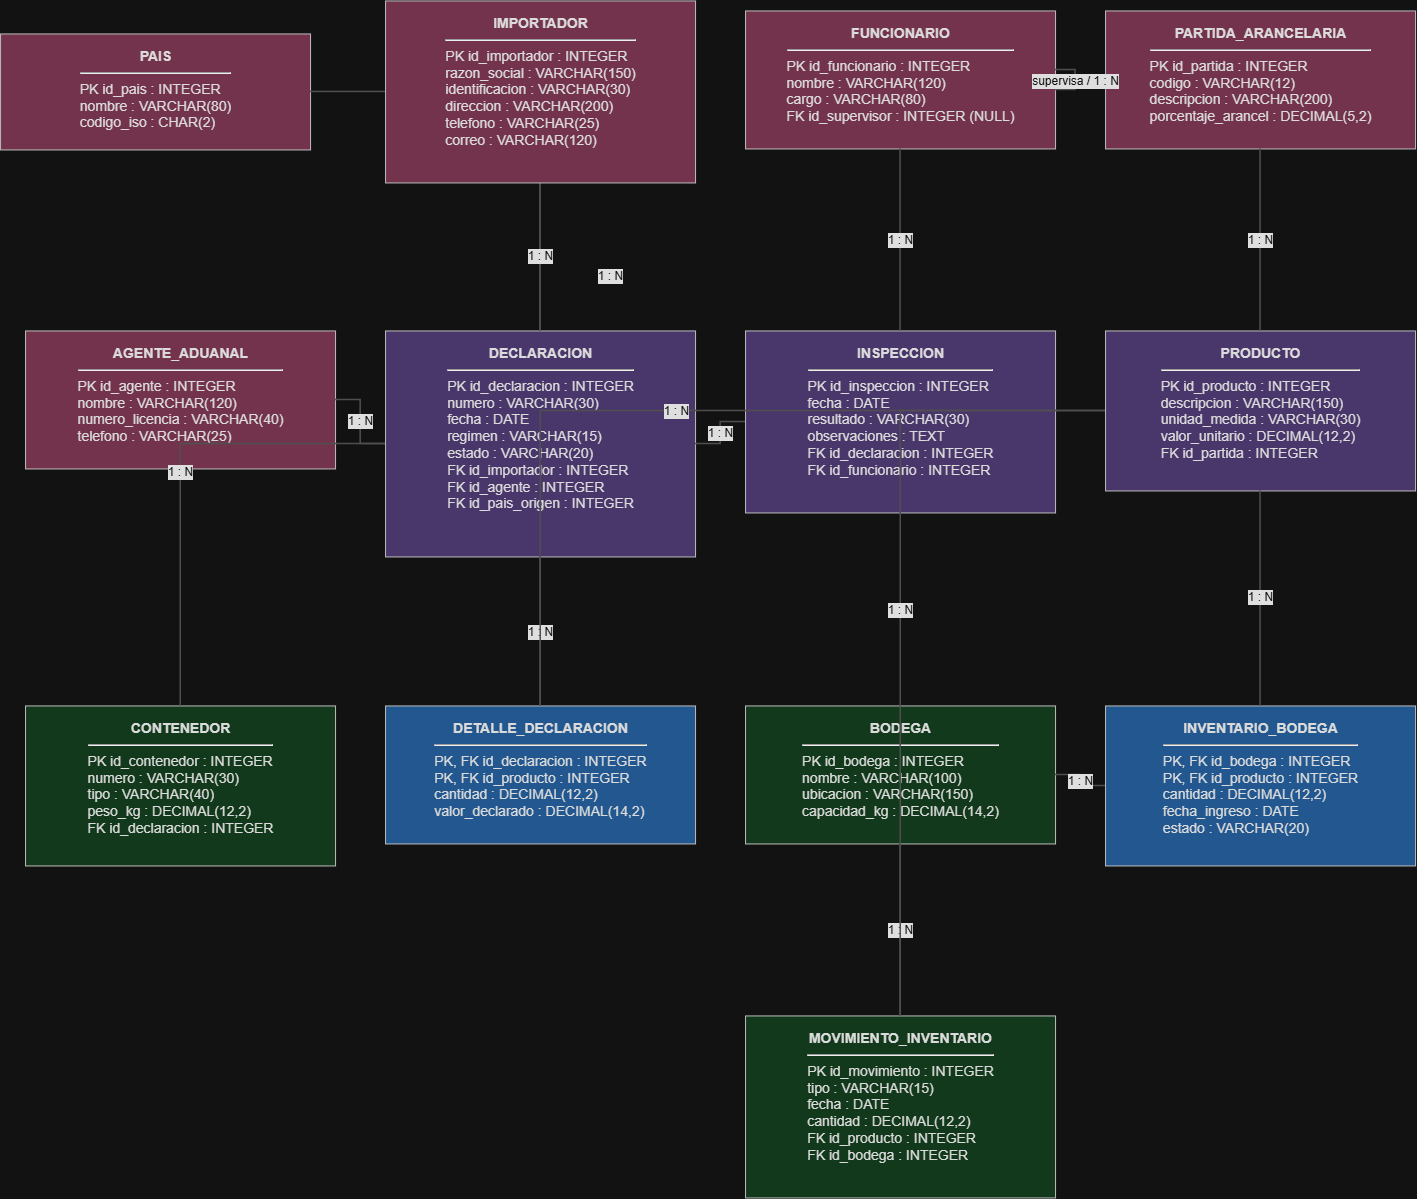

The diagram above was exported from draw.io. Its source (the exported page's mxGraphModel, read from the mxfile embedded in the PNG):
<mxGraphModel dx="2671" dy="1291" grid="1" gridSize="10" guides="1" tooltips="1" connect="1" arrows="1" fold="1" page="1" pageScale="1" pageWidth="2000" pageHeight="1500" math="0" shadow="0">
  <root>
    <mxCell id="0" />
    <mxCell id="1" parent="0" />
    <mxCell id="e2" parent="1" style="rounded=0;whiteSpace=wrap;html=1;align=center;verticalAlign=top;spacingTop=8;spacingLeft=9;spacingRight=8;fillColor=#ffb4d2;strokeColor=#383838;fontColor=#151515;fontSize=14;" value="&lt;div style=&quot;text-align:center&quot;&gt;&lt;b&gt;PAIS&lt;/b&gt;&lt;/div&gt;&lt;hr&gt;&lt;div style=&quot;text-align:left&quot;&gt;PK  id_pais : INTEGER&lt;br&gt;nombre : VARCHAR(80)&lt;br&gt;codigo_iso : CHAR(2)&lt;/div&gt;" vertex="1">
      <mxGeometry height="116" width="310" x="340" y="173" as="geometry" />
    </mxCell>
    <mxCell id="e4" parent="1" style="rounded=0;whiteSpace=wrap;html=1;align=center;verticalAlign=top;spacingTop=8;spacingLeft=9;spacingRight=8;fillColor=#ffb4d2;strokeColor=#383838;fontColor=#151515;fontSize=14;" value="&lt;div style=&quot;text-align:center&quot;&gt;&lt;b&gt;FUNCIONARIO&lt;/b&gt;&lt;/div&gt;&lt;hr&gt;&lt;div style=&quot;text-align:left&quot;&gt;PK  id_funcionario : INTEGER&lt;br&gt;nombre : VARCHAR(120)&lt;br&gt;cargo : VARCHAR(80)&lt;br&gt;FK  id_supervisor : INTEGER (NULL)&lt;/div&gt;" vertex="1">
      <mxGeometry height="138" width="310" x="1085" y="150" as="geometry" />
    </mxCell>
    <mxCell id="e5" parent="1" style="rounded=0;whiteSpace=wrap;html=1;align=center;verticalAlign=top;spacingTop=8;spacingLeft=9;spacingRight=8;fillColor=#ffb4d2;strokeColor=#383838;fontColor=#151515;fontSize=14;" value="&lt;div style=&quot;text-align:center&quot;&gt;&lt;b&gt;PARTIDA_ARANCELARIA&lt;/b&gt;&lt;/div&gt;&lt;hr&gt;&lt;div style=&quot;text-align:left&quot;&gt;PK  id_partida : INTEGER&lt;br&gt;codigo : VARCHAR(12)&lt;br&gt;descripcion : VARCHAR(200)&lt;br&gt;porcentaje_arancel : DECIMAL(5,2)&lt;/div&gt;" vertex="1">
      <mxGeometry height="138" width="310" x="1445" y="150" as="geometry" />
    </mxCell>
    <mxCell id="e6" parent="1" style="rounded=0;whiteSpace=wrap;html=1;align=center;verticalAlign=top;spacingTop=8;spacingLeft=9;spacingRight=8;fillColor=#ffb4d2;strokeColor=#383838;fontColor=#151515;fontSize=14;" value="&lt;div style=&quot;text-align:center&quot;&gt;&lt;b&gt;AGENTE_ADUANAL&lt;/b&gt;&lt;/div&gt;&lt;hr&gt;&lt;div style=&quot;text-align:left&quot;&gt;PK  id_agente : INTEGER&lt;br&gt;nombre : VARCHAR(120)&lt;br&gt;numero_licencia : VARCHAR(40)&lt;br&gt;telefono : VARCHAR(25)&lt;/div&gt;" vertex="1">
      <mxGeometry height="138" width="310" x="365" y="470" as="geometry" />
    </mxCell>
    <mxCell id="e7" parent="1" style="rounded=0;whiteSpace=wrap;html=1;align=center;verticalAlign=top;spacingTop=8;spacingLeft=9;spacingRight=8;fillColor=#d9c2ff;strokeColor=#383838;fontColor=#151515;fontSize=14;" value="&lt;div style=&quot;text-align:center&quot;&gt;&lt;b&gt;DECLARACION&lt;/b&gt;&lt;/div&gt;&lt;hr&gt;&lt;div style=&quot;text-align:left&quot;&gt;PK  id_declaracion : INTEGER&lt;br&gt;numero : VARCHAR(30)&lt;br&gt;fecha : DATE&lt;br&gt;regimen : VARCHAR(15)&lt;br&gt;estado : VARCHAR(20)&lt;br&gt;FK  id_importador : INTEGER&lt;br&gt;FK  id_agente : INTEGER&lt;br&gt;FK  id_pais_origen : INTEGER&lt;/div&gt;" vertex="1">
      <mxGeometry height="226" width="310" x="725" y="470" as="geometry" />
    </mxCell>
    <mxCell id="e8" parent="1" style="rounded=0;whiteSpace=wrap;html=1;align=center;verticalAlign=top;spacingTop=8;spacingLeft=9;spacingRight=8;fillColor=#d9c2ff;strokeColor=#383838;fontColor=#151515;fontSize=14;" value="&lt;div style=&quot;text-align:center&quot;&gt;&lt;b&gt;INSPECCION&lt;/b&gt;&lt;/div&gt;&lt;hr&gt;&lt;div style=&quot;text-align:left&quot;&gt;PK  id_inspeccion : INTEGER&lt;br&gt;fecha : DATE&lt;br&gt;resultado : VARCHAR(30)&lt;br&gt;observaciones : TEXT&lt;br&gt;FK  id_declaracion : INTEGER&lt;br&gt;FK  id_funcionario : INTEGER&lt;/div&gt;" vertex="1">
      <mxGeometry height="182" width="310" x="1085" y="470" as="geometry" />
    </mxCell>
    <mxCell id="e9" parent="1" style="rounded=0;whiteSpace=wrap;html=1;align=center;verticalAlign=top;spacingTop=8;spacingLeft=9;spacingRight=8;fillColor=#d9c2ff;strokeColor=#383838;fontColor=#151515;fontSize=14;" value="&lt;div style=&quot;text-align:center&quot;&gt;&lt;b&gt;PRODUCTO&lt;/b&gt;&lt;/div&gt;&lt;hr&gt;&lt;div style=&quot;text-align:left&quot;&gt;PK  id_producto : INTEGER&lt;br&gt;descripcion : VARCHAR(150)&lt;br&gt;unidad_medida : VARCHAR(30)&lt;br&gt;valor_unitario : DECIMAL(12,2)&lt;br&gt;FK  id_partida : INTEGER&lt;/div&gt;" vertex="1">
      <mxGeometry height="160" width="310" x="1445" y="470" as="geometry" />
    </mxCell>
    <mxCell id="e10" parent="1" style="rounded=0;whiteSpace=wrap;html=1;align=center;verticalAlign=top;spacingTop=8;spacingLeft=9;spacingRight=8;fillColor=#bdeac7;strokeColor=#383838;fontColor=#151515;fontSize=14;" value="&lt;div style=&quot;text-align:center&quot;&gt;&lt;b&gt;CONTENEDOR&lt;/b&gt;&lt;/div&gt;&lt;hr&gt;&lt;div style=&quot;text-align:left&quot;&gt;PK  id_contenedor : INTEGER&lt;br&gt;numero : VARCHAR(30)&lt;br&gt;tipo : VARCHAR(40)&lt;br&gt;peso_kg : DECIMAL(12,2)&lt;br&gt;FK  id_declaracion : INTEGER&lt;/div&gt;" vertex="1">
      <mxGeometry height="160" width="310" x="365" y="845" as="geometry" />
    </mxCell>
    <mxCell id="e11" parent="1" style="rounded=0;whiteSpace=wrap;html=1;align=center;verticalAlign=top;spacingTop=8;spacingLeft=9;spacingRight=8;fillColor=#80bfff;strokeColor=#383838;fontColor=#151515;fontSize=14;" value="&lt;div style=&quot;text-align:center&quot;&gt;&lt;b&gt;DETALLE_DECLARACION&lt;/b&gt;&lt;/div&gt;&lt;hr&gt;&lt;div style=&quot;text-align:left&quot;&gt;PK, FK  id_declaracion : INTEGER&lt;br&gt;PK, FK  id_producto : INTEGER&lt;br&gt;cantidad : DECIMAL(12,2)&lt;br&gt;valor_declarado : DECIMAL(14,2)&lt;/div&gt;" vertex="1">
      <mxGeometry height="138" width="310" x="725" y="845" as="geometry" />
    </mxCell>
    <mxCell id="e12" parent="1" style="rounded=0;whiteSpace=wrap;html=1;align=center;verticalAlign=top;spacingTop=8;spacingLeft=9;spacingRight=8;fillColor=#bdeac7;strokeColor=#383838;fontColor=#151515;fontSize=14;" value="&lt;div style=&quot;text-align:center&quot;&gt;&lt;b&gt;BODEGA&lt;/b&gt;&lt;/div&gt;&lt;hr&gt;&lt;div style=&quot;text-align:left&quot;&gt;PK  id_bodega : INTEGER&lt;br&gt;nombre : VARCHAR(100)&lt;br&gt;ubicacion : VARCHAR(150)&lt;br&gt;capacidad_kg : DECIMAL(14,2)&lt;/div&gt;" vertex="1">
      <mxGeometry height="138" width="310" x="1085" y="845" as="geometry" />
    </mxCell>
    <mxCell id="e13" parent="1" style="rounded=0;whiteSpace=wrap;html=1;align=center;verticalAlign=top;spacingTop=8;spacingLeft=9;spacingRight=8;fillColor=#80bfff;strokeColor=#383838;fontColor=#151515;fontSize=14;" value="&lt;div style=&quot;text-align:center&quot;&gt;&lt;b&gt;INVENTARIO_BODEGA&lt;/b&gt;&lt;/div&gt;&lt;hr&gt;&lt;div style=&quot;text-align:left&quot;&gt;PK, FK  id_bodega : INTEGER&lt;br&gt;PK, FK  id_producto : INTEGER&lt;br&gt;cantidad : DECIMAL(12,2)&lt;br&gt;fecha_ingreso : DATE&lt;br&gt;estado : VARCHAR(20)&lt;/div&gt;" vertex="1">
      <mxGeometry height="160" width="310" x="1445" y="845" as="geometry" />
    </mxCell>
    <mxCell id="e14" parent="1" style="rounded=0;whiteSpace=wrap;html=1;align=center;verticalAlign=top;spacingTop=8;spacingLeft=9;spacingRight=8;fillColor=#bdeac7;strokeColor=#383838;fontColor=#151515;fontSize=14;" value="&lt;div style=&quot;text-align:center&quot;&gt;&lt;b&gt;MOVIMIENTO_INVENTARIO&lt;/b&gt;&lt;/div&gt;&lt;hr&gt;&lt;div style=&quot;text-align:left&quot;&gt;PK  id_movimiento : INTEGER&lt;br&gt;tipo : VARCHAR(15)&lt;br&gt;fecha : DATE&lt;br&gt;cantidad : DECIMAL(12,2)&lt;br&gt;FK  id_producto : INTEGER&lt;br&gt;FK  id_bodega : INTEGER&lt;/div&gt;" vertex="1">
      <mxGeometry height="182" width="310" x="1085" y="1155" as="geometry" />
    </mxCell>
    <mxCell id="r30" edge="1" parent="1" source="e3" style="edgeStyle=orthogonalEdgeStyle;rounded=0;orthogonalLoop=1;jettySize=auto;html=1;strokeColor=#b8b8b8;strokeWidth=1.5;fontColor=#ffffff;fontSize=12;labelBackgroundColor=#111111;endArrow=none;startArrow=none;" target="e7" value="1 : N">
      <mxGeometry relative="1" x="0.2544" y="70" as="geometry">
        <mxPoint as="offset" />
      </mxGeometry>
    </mxCell>
    <mxCell id="r31" edge="1" parent="1" source="e3" style="edgeStyle=orthogonalEdgeStyle;rounded=0;orthogonalLoop=1;jettySize=auto;html=1;strokeColor=#b8b8b8;strokeWidth=1.5;fontColor=#ffffff;fontSize=12;labelBackgroundColor=#111111;endArrow=none;startArrow=none;" target="e7" value="1 : N">
      <mxGeometry relative="1" as="geometry" />
    </mxCell>
    <mxCell id="r32" edge="1" parent="1" source="e6" style="edgeStyle=orthogonalEdgeStyle;rounded=0;orthogonalLoop=1;jettySize=auto;html=1;strokeColor=#b8b8b8;strokeWidth=1.5;fontColor=#ffffff;fontSize=12;labelBackgroundColor=#111111;endArrow=none;startArrow=none;" target="e7" value="1 : N">
      <mxGeometry relative="1" as="geometry" />
    </mxCell>
    <mxCell id="r33" edge="1" parent="1" source="e7" style="edgeStyle=orthogonalEdgeStyle;rounded=0;orthogonalLoop=1;jettySize=auto;html=1;strokeColor=#b8b8b8;strokeWidth=1.5;fontColor=#ffffff;fontSize=12;labelBackgroundColor=#111111;endArrow=none;startArrow=none;" target="e8" value="1 : N">
      <mxGeometry relative="1" as="geometry" />
    </mxCell>
    <mxCell id="r34" edge="1" parent="1" source="e4" style="edgeStyle=orthogonalEdgeStyle;rounded=0;orthogonalLoop=1;jettySize=auto;html=1;strokeColor=#b8b8b8;strokeWidth=1.5;fontColor=#ffffff;fontSize=12;labelBackgroundColor=#111111;endArrow=none;startArrow=none;" target="e8" value="1 : N">
      <mxGeometry relative="1" as="geometry" />
    </mxCell>
    <mxCell id="r35" edge="1" parent="1" source="e5" style="edgeStyle=orthogonalEdgeStyle;rounded=0;orthogonalLoop=1;jettySize=auto;html=1;strokeColor=#b8b8b8;strokeWidth=1.5;fontColor=#ffffff;fontSize=12;labelBackgroundColor=#111111;endArrow=none;startArrow=none;" target="e9" value="1 : N">
      <mxGeometry relative="1" as="geometry" />
    </mxCell>
    <mxCell id="r36" edge="1" parent="1" source="e7" style="edgeStyle=orthogonalEdgeStyle;rounded=0;orthogonalLoop=1;jettySize=auto;html=1;strokeColor=#b8b8b8;strokeWidth=1.5;fontColor=#ffffff;fontSize=12;labelBackgroundColor=#111111;endArrow=none;startArrow=none;" target="e11" value="1 : N">
      <mxGeometry relative="1" as="geometry" />
    </mxCell>
    <mxCell id="r37" edge="1" parent="1" source="e9" style="edgeStyle=orthogonalEdgeStyle;rounded=0;orthogonalLoop=1;jettySize=auto;html=1;strokeColor=#b8b8b8;strokeWidth=1.5;fontColor=#ffffff;fontSize=12;labelBackgroundColor=#111111;endArrow=none;startArrow=none;" target="e11" value="1 : N">
      <mxGeometry relative="1" as="geometry" />
    </mxCell>
    <mxCell id="r38" edge="1" parent="1" source="e7" style="edgeStyle=orthogonalEdgeStyle;rounded=0;orthogonalLoop=1;jettySize=auto;html=1;strokeColor=#b8b8b8;strokeWidth=1.5;fontColor=#ffffff;fontSize=12;labelBackgroundColor=#111111;endArrow=none;startArrow=none;" target="e10" value="1 : N">
      <mxGeometry relative="1" as="geometry" />
    </mxCell>
    <mxCell id="r39" edge="1" parent="1" source="e12" style="edgeStyle=orthogonalEdgeStyle;rounded=0;orthogonalLoop=1;jettySize=auto;html=1;strokeColor=#b8b8b8;strokeWidth=1.5;fontColor=#ffffff;fontSize=12;labelBackgroundColor=#111111;endArrow=none;startArrow=none;" target="e13" value="1 : N">
      <mxGeometry relative="1" as="geometry" />
    </mxCell>
    <mxCell id="r40" edge="1" parent="1" source="e9" style="edgeStyle=orthogonalEdgeStyle;rounded=0;orthogonalLoop=1;jettySize=auto;html=1;strokeColor=#b8b8b8;strokeWidth=1.5;fontColor=#ffffff;fontSize=12;labelBackgroundColor=#111111;endArrow=none;startArrow=none;" target="e13" value="1 : N">
      <mxGeometry relative="1" as="geometry" />
    </mxCell>
    <mxCell id="r41" edge="1" parent="1" source="e12" style="edgeStyle=orthogonalEdgeStyle;rounded=0;orthogonalLoop=1;jettySize=auto;html=1;strokeColor=#b8b8b8;strokeWidth=1.5;fontColor=#ffffff;fontSize=12;labelBackgroundColor=#111111;endArrow=none;startArrow=none;" target="e14" value="1 : N">
      <mxGeometry relative="1" as="geometry" />
    </mxCell>
    <mxCell id="r42" edge="1" parent="1" source="e9" style="edgeStyle=orthogonalEdgeStyle;rounded=0;orthogonalLoop=1;jettySize=auto;html=1;strokeColor=#b8b8b8;strokeWidth=1.5;fontColor=#ffffff;fontSize=12;labelBackgroundColor=#111111;endArrow=none;startArrow=none;" target="e14" value="1 : N">
      <mxGeometry relative="1" as="geometry" />
    </mxCell>
    <mxCell id="r43" edge="1" parent="1" source="e4" style="edgeStyle=orthogonalEdgeStyle;rounded=0;orthogonalLoop=1;jettySize=auto;html=1;strokeColor=#b8b8b8;strokeWidth=1.5;fontColor=#ffffff;fontSize=12;labelBackgroundColor=#111111;endArrow=none;startArrow=none;" target="e4" value="supervisa / 1 : N">
      <mxGeometry relative="1" as="geometry" />
    </mxCell>
    <mxCell id="_vnPU_TZQHAy8N07N6FW-4" edge="1" parent="1" source="e2" style="edgeStyle=orthogonalEdgeStyle;rounded=0;orthogonalLoop=1;jettySize=auto;html=1;strokeColor=#b8b8b8;strokeWidth=1.5;fontColor=#ffffff;fontSize=12;labelBackgroundColor=#111111;endArrow=none;startArrow=none;" target="e3" value="">
      <mxGeometry relative="1" x="0.2544" y="70" as="geometry">
        <mxPoint as="offset" />
        <mxPoint x="675" y="219" as="sourcePoint" />
        <mxPoint x="880" y="470" as="targetPoint" />
      </mxGeometry>
    </mxCell>
    <mxCell id="e3" parent="1" style="rounded=0;whiteSpace=wrap;html=1;align=center;verticalAlign=top;spacingTop=8;spacingLeft=9;spacingRight=8;fillColor=#ffb4d2;strokeColor=#383838;fontColor=#151515;fontSize=14;" value="&lt;div style=&quot;text-align:center&quot;&gt;&lt;b&gt;IMPORTADOR&lt;/b&gt;&lt;/div&gt;&lt;hr&gt;&lt;div style=&quot;text-align:left&quot;&gt;PK  id_importador : INTEGER&lt;br&gt;razon_social : VARCHAR(150)&lt;br&gt;identificacion : VARCHAR(30)&lt;br&gt;direccion : VARCHAR(200)&lt;br&gt;telefono : VARCHAR(25)&lt;br&gt;correo : VARCHAR(120)&lt;/div&gt;" vertex="1">
      <mxGeometry height="182" width="310" x="725" y="140" as="geometry" />
    </mxCell>
  </root>
</mxGraphModel>